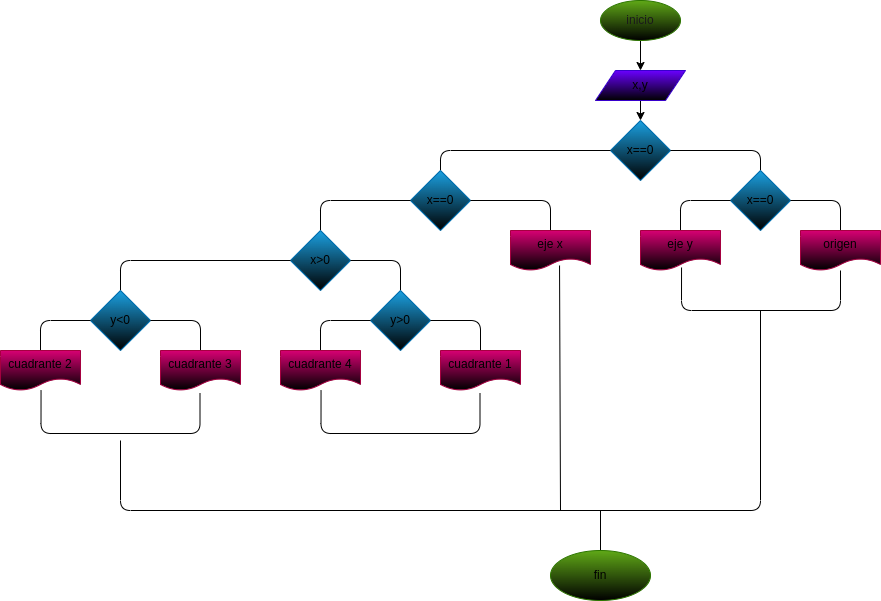

The diagram above was exported from draw.io. Its source (the exported page's mxGraphModel, read from the mxfile embedded in the PNG):
<mxGraphModel dx="1486" dy="411" grid="1" gridSize="10" guides="1" tooltips="1" connect="1" arrows="1" fold="1" page="1" pageScale="1" pageWidth="827" pageHeight="1169" math="0" shadow="0">
  <root>
    <mxCell id="0" />
    <mxCell id="1" parent="0" />
    <mxCell id="7" style="edgeStyle=none;html=1;" edge="1" parent="1" source="2" target="4">
      <mxGeometry relative="1" as="geometry" />
    </mxCell>
    <mxCell id="2" value="&lt;font color=&quot;#1a1a1a&quot;&gt;inicio&lt;/font&gt;" style="ellipse;whiteSpace=wrap;html=1;fillColor=#60a917;fontColor=#ffffff;strokeColor=#2D7600;gradientColor=default;" vertex="1" parent="1">
      <mxGeometry x="440" y="10" width="80" height="40" as="geometry" />
    </mxCell>
    <mxCell id="5" style="edgeStyle=none;html=1;entryX=0.5;entryY=0;entryDx=0;entryDy=0;" edge="1" parent="1" source="4" target="6">
      <mxGeometry relative="1" as="geometry">
        <mxPoint x="475" y="110" as="targetPoint" />
        <Array as="points" />
      </mxGeometry>
    </mxCell>
    <mxCell id="4" value="&lt;font color=&quot;#000000&quot;&gt;x,y&lt;/font&gt;" style="shape=parallelogram;perimeter=parallelogramPerimeter;whiteSpace=wrap;html=1;fixedSize=1;fillColor=#6a00ff;fontColor=#ffffff;strokeColor=#3700CC;gradientColor=default;" vertex="1" parent="1">
      <mxGeometry x="435" y="80" width="90" height="30" as="geometry" />
    </mxCell>
    <mxCell id="6" value="&lt;font color=&quot;#000000&quot;&gt;x==0&lt;/font&gt;" style="rhombus;whiteSpace=wrap;html=1;fillColor=#1ba1e2;fontColor=#ffffff;strokeColor=#006EAF;gradientColor=default;" vertex="1" parent="1">
      <mxGeometry x="450" y="130" width="60" height="60" as="geometry" />
    </mxCell>
    <mxCell id="8" value="" style="endArrow=none;html=1;exitX=1;exitY=0.5;exitDx=0;exitDy=0;" edge="1" parent="1" source="6">
      <mxGeometry width="50" height="50" relative="1" as="geometry">
        <mxPoint x="580" y="240" as="sourcePoint" />
        <mxPoint x="600" y="180" as="targetPoint" />
        <Array as="points">
          <mxPoint x="600" y="160" />
        </Array>
      </mxGeometry>
    </mxCell>
    <mxCell id="10" value="&lt;font color=&quot;#000000&quot;&gt;x==0&lt;/font&gt;" style="rhombus;whiteSpace=wrap;html=1;fillColor=#1ba1e2;fontColor=#ffffff;strokeColor=#006EAF;gradientColor=default;" vertex="1" parent="1">
      <mxGeometry x="570" y="180" width="60" height="60" as="geometry" />
    </mxCell>
    <mxCell id="11" value="" style="endArrow=none;html=1;entryX=0;entryY=0.5;entryDx=0;entryDy=0;" edge="1" parent="1" target="10">
      <mxGeometry width="50" height="50" relative="1" as="geometry">
        <mxPoint x="520" y="240" as="sourcePoint" />
        <mxPoint x="630" y="190" as="targetPoint" />
        <Array as="points">
          <mxPoint x="520" y="210" />
        </Array>
      </mxGeometry>
    </mxCell>
    <mxCell id="12" value="" style="endArrow=none;html=1;exitX=1;exitY=0.5;exitDx=0;exitDy=0;" edge="1" parent="1" source="10">
      <mxGeometry width="50" height="50" relative="1" as="geometry">
        <mxPoint x="580" y="240" as="sourcePoint" />
        <mxPoint x="680" y="240" as="targetPoint" />
        <Array as="points">
          <mxPoint x="680" y="210" />
        </Array>
      </mxGeometry>
    </mxCell>
    <mxCell id="14" value="&lt;font color=&quot;#000000&quot;&gt;origen&lt;/font&gt;" style="shape=document;whiteSpace=wrap;html=1;boundedLbl=1;fillColor=#d80073;fontColor=#ffffff;strokeColor=#A50040;gradientColor=default;" vertex="1" parent="1">
      <mxGeometry x="640" y="240" width="80" height="40" as="geometry" />
    </mxCell>
    <mxCell id="15" value="" style="endArrow=none;html=1;entryX=0.513;entryY=0.925;entryDx=0;entryDy=0;entryPerimeter=0;exitX=0.5;exitY=1;exitDx=0;exitDy=0;exitPerimeter=0;" edge="1" parent="1" source="14">
      <mxGeometry width="50" height="50" relative="1" as="geometry">
        <mxPoint x="670" y="320" as="sourcePoint" />
        <mxPoint x="521.04" y="277" as="targetPoint" />
        <Array as="points">
          <mxPoint x="680" y="320" />
          <mxPoint x="521" y="320" />
        </Array>
      </mxGeometry>
    </mxCell>
    <mxCell id="16" value="" style="endArrow=none;html=1;exitX=0;exitY=0.5;exitDx=0;exitDy=0;" edge="1" parent="1" source="6">
      <mxGeometry width="50" height="50" relative="1" as="geometry">
        <mxPoint x="300" y="180" as="sourcePoint" />
        <mxPoint x="280" y="180" as="targetPoint" />
        <Array as="points">
          <mxPoint x="280" y="160" />
        </Array>
      </mxGeometry>
    </mxCell>
    <mxCell id="18" value="&lt;font color=&quot;#000000&quot;&gt;x==0&lt;/font&gt;" style="rhombus;whiteSpace=wrap;html=1;fillColor=#1ba1e2;fontColor=#ffffff;strokeColor=#006EAF;gradientColor=default;" vertex="1" parent="1">
      <mxGeometry x="250" y="180" width="60" height="60" as="geometry" />
    </mxCell>
    <mxCell id="19" value="" style="endArrow=none;html=1;exitX=1;exitY=0.5;exitDx=0;exitDy=0;entryX=0.5;entryY=0;entryDx=0;entryDy=0;" edge="1" parent="1" target="22">
      <mxGeometry width="50" height="50" relative="1" as="geometry">
        <mxPoint x="310" y="210" as="sourcePoint" />
        <mxPoint x="360" y="240" as="targetPoint" />
        <Array as="points">
          <mxPoint x="390" y="210" />
        </Array>
      </mxGeometry>
    </mxCell>
    <mxCell id="20" value="" style="endArrow=none;html=1;entryX=0;entryY=0.5;entryDx=0;entryDy=0;" edge="1" parent="1">
      <mxGeometry width="50" height="50" relative="1" as="geometry">
        <mxPoint x="160" y="240" as="sourcePoint" />
        <mxPoint x="250" y="210" as="targetPoint" />
        <Array as="points">
          <mxPoint x="160" y="210" />
        </Array>
      </mxGeometry>
    </mxCell>
    <mxCell id="21" value="&lt;font color=&quot;#000000&quot;&gt;eje y&lt;/font&gt;" style="shape=document;whiteSpace=wrap;html=1;boundedLbl=1;fillColor=#d80073;fontColor=#ffffff;strokeColor=#A50040;gradientColor=default;" vertex="1" parent="1">
      <mxGeometry x="480" y="240" width="80" height="40" as="geometry" />
    </mxCell>
    <mxCell id="22" value="&lt;font color=&quot;#000000&quot;&gt;eje x&lt;/font&gt;" style="shape=document;whiteSpace=wrap;html=1;boundedLbl=1;fillColor=#d80073;fontColor=#ffffff;strokeColor=#A50040;gradientColor=default;" vertex="1" parent="1">
      <mxGeometry x="350" y="240" width="80" height="40" as="geometry" />
    </mxCell>
    <mxCell id="23" value="&lt;font color=&quot;#000000&quot;&gt;x&amp;gt;0&lt;/font&gt;" style="rhombus;whiteSpace=wrap;html=1;fillColor=#1ba1e2;fontColor=#ffffff;strokeColor=#006EAF;gradientColor=default;" vertex="1" parent="1">
      <mxGeometry x="130" y="240" width="60" height="60" as="geometry" />
    </mxCell>
    <mxCell id="24" value="" style="endArrow=none;html=1;exitX=1;exitY=0.5;exitDx=0;exitDy=0;" edge="1" parent="1">
      <mxGeometry width="50" height="50" relative="1" as="geometry">
        <mxPoint x="190" y="270" as="sourcePoint" />
        <mxPoint x="240" y="300" as="targetPoint" />
        <Array as="points">
          <mxPoint x="240" y="270" />
        </Array>
      </mxGeometry>
    </mxCell>
    <mxCell id="25" value="&lt;font color=&quot;#000000&quot;&gt;y&amp;gt;0&lt;/font&gt;" style="rhombus;whiteSpace=wrap;html=1;fillColor=#1ba1e2;fontColor=#ffffff;strokeColor=#006EAF;gradientColor=default;" vertex="1" parent="1">
      <mxGeometry x="210" y="300" width="60" height="60" as="geometry" />
    </mxCell>
    <mxCell id="27" value="" style="endArrow=none;html=1;exitX=1;exitY=0.5;exitDx=0;exitDy=0;" edge="1" parent="1">
      <mxGeometry width="50" height="50" relative="1" as="geometry">
        <mxPoint x="270" y="330" as="sourcePoint" />
        <mxPoint x="320" y="360" as="targetPoint" />
        <Array as="points">
          <mxPoint x="320" y="330" />
        </Array>
      </mxGeometry>
    </mxCell>
    <mxCell id="28" value="&lt;font color=&quot;#000000&quot;&gt;cuadrante 1&lt;/font&gt;" style="shape=document;whiteSpace=wrap;html=1;boundedLbl=1;fillColor=#d80073;fontColor=#ffffff;strokeColor=#A50040;gradientColor=default;" vertex="1" parent="1">
      <mxGeometry x="280" y="360" width="80" height="40" as="geometry" />
    </mxCell>
    <mxCell id="29" value="" style="endArrow=none;html=1;entryX=0;entryY=0.5;entryDx=0;entryDy=0;" edge="1" parent="1">
      <mxGeometry width="50" height="50" relative="1" as="geometry">
        <mxPoint x="160" y="360" as="sourcePoint" />
        <mxPoint x="210" y="330" as="targetPoint" />
        <Array as="points">
          <mxPoint x="160" y="330" />
        </Array>
      </mxGeometry>
    </mxCell>
    <mxCell id="30" value="&lt;font color=&quot;#000000&quot;&gt;cuadrante 4&lt;/font&gt;" style="shape=document;whiteSpace=wrap;html=1;boundedLbl=1;fillColor=#d80073;fontColor=#ffffff;strokeColor=#A50040;gradientColor=default;" vertex="1" parent="1">
      <mxGeometry x="120" y="360" width="80" height="40" as="geometry" />
    </mxCell>
    <mxCell id="31" value="" style="endArrow=none;html=1;entryX=0;entryY=0.5;entryDx=0;entryDy=0;" edge="1" parent="1">
      <mxGeometry width="50" height="50" relative="1" as="geometry">
        <mxPoint x="-40" y="300" as="sourcePoint" />
        <mxPoint x="130" y="270" as="targetPoint" />
        <Array as="points">
          <mxPoint x="-40" y="270" />
        </Array>
      </mxGeometry>
    </mxCell>
    <mxCell id="32" value="&lt;font color=&quot;#000000&quot;&gt;y&amp;lt;0&lt;/font&gt;" style="rhombus;whiteSpace=wrap;html=1;fillColor=#1ba1e2;fontColor=#ffffff;strokeColor=#006EAF;gradientColor=default;" vertex="1" parent="1">
      <mxGeometry x="-70" y="300" width="60" height="60" as="geometry" />
    </mxCell>
    <mxCell id="33" value="" style="endArrow=none;html=1;exitX=1;exitY=0.5;exitDx=0;exitDy=0;" edge="1" parent="1">
      <mxGeometry width="50" height="50" relative="1" as="geometry">
        <mxPoint x="-10" y="330" as="sourcePoint" />
        <mxPoint x="40" y="360" as="targetPoint" />
        <Array as="points">
          <mxPoint x="40" y="330" />
        </Array>
      </mxGeometry>
    </mxCell>
    <mxCell id="34" value="&lt;font color=&quot;#000000&quot;&gt;cuadrante 3&lt;/font&gt;" style="shape=document;whiteSpace=wrap;html=1;boundedLbl=1;fillColor=#d80073;fontColor=#ffffff;strokeColor=#A50040;gradientColor=default;" vertex="1" parent="1">
      <mxGeometry y="360" width="80" height="40" as="geometry" />
    </mxCell>
    <mxCell id="35" value="" style="endArrow=none;html=1;entryX=0;entryY=0.5;entryDx=0;entryDy=0;" edge="1" parent="1">
      <mxGeometry width="50" height="50" relative="1" as="geometry">
        <mxPoint x="-120" y="360" as="sourcePoint" />
        <mxPoint x="-70" y="330" as="targetPoint" />
        <Array as="points">
          <mxPoint x="-120" y="330" />
        </Array>
      </mxGeometry>
    </mxCell>
    <mxCell id="36" value="&lt;font color=&quot;#000000&quot;&gt;cuadrante 2&lt;/font&gt;" style="shape=document;whiteSpace=wrap;html=1;boundedLbl=1;fillColor=#d80073;fontColor=#ffffff;strokeColor=#A50040;gradientColor=default;" vertex="1" parent="1">
      <mxGeometry x="-160" y="360" width="80" height="40" as="geometry" />
    </mxCell>
    <mxCell id="38" value="" style="endArrow=none;html=1;entryX=0.513;entryY=0.925;entryDx=0;entryDy=0;entryPerimeter=0;exitX=0.5;exitY=1;exitDx=0;exitDy=0;exitPerimeter=0;" edge="1" parent="1">
      <mxGeometry width="50" height="50" relative="1" as="geometry">
        <mxPoint x="319.5" y="403" as="sourcePoint" />
        <mxPoint x="160.53999999999996" y="400" as="targetPoint" />
        <Array as="points">
          <mxPoint x="319.5" y="443" />
          <mxPoint x="160.5" y="443" />
        </Array>
      </mxGeometry>
    </mxCell>
    <mxCell id="39" value="" style="endArrow=none;html=1;entryX=0.513;entryY=0.925;entryDx=0;entryDy=0;entryPerimeter=0;exitX=0.5;exitY=1;exitDx=0;exitDy=0;exitPerimeter=0;" edge="1" parent="1">
      <mxGeometry width="50" height="50" relative="1" as="geometry">
        <mxPoint x="39.5" y="403" as="sourcePoint" />
        <mxPoint x="-119.46000000000004" y="400" as="targetPoint" />
        <Array as="points">
          <mxPoint x="39.5" y="443" />
          <mxPoint x="-119.5" y="443" />
        </Array>
      </mxGeometry>
    </mxCell>
    <mxCell id="40" value="" style="endArrow=none;html=1;" edge="1" parent="1">
      <mxGeometry width="50" height="50" relative="1" as="geometry">
        <mxPoint x="600" y="320" as="sourcePoint" />
        <mxPoint x="-40" y="450" as="targetPoint" />
        <Array as="points">
          <mxPoint x="600" y="520" />
          <mxPoint x="-40" y="520" />
        </Array>
      </mxGeometry>
    </mxCell>
    <mxCell id="41" value="" style="endArrow=none;html=1;entryX=0.613;entryY=0.875;entryDx=0;entryDy=0;entryPerimeter=0;" edge="1" parent="1" target="22">
      <mxGeometry width="50" height="50" relative="1" as="geometry">
        <mxPoint x="400" y="520" as="sourcePoint" />
        <mxPoint x="320" y="360" as="targetPoint" />
      </mxGeometry>
    </mxCell>
    <mxCell id="42" value="" style="endArrow=none;html=1;" edge="1" parent="1">
      <mxGeometry width="50" height="50" relative="1" as="geometry">
        <mxPoint x="440" y="560" as="sourcePoint" />
        <mxPoint x="440" y="520" as="targetPoint" />
      </mxGeometry>
    </mxCell>
    <mxCell id="43" value="&lt;font color=&quot;#000000&quot;&gt;fin&lt;/font&gt;" style="ellipse;whiteSpace=wrap;html=1;fillColor=#60a917;fontColor=#ffffff;strokeColor=#2D7600;gradientColor=default;" vertex="1" parent="1">
      <mxGeometry x="390" y="560" width="100" height="50" as="geometry" />
    </mxCell>
  </root>
</mxGraphModel>